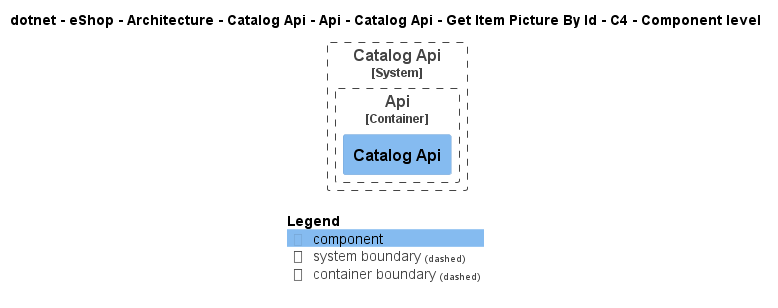

The diagram above was rendered by PlantUML. Its source (embedded in the PNG):
@startuml
!pragma layout smetana
!include ..\..\..\..\..\..\..\..\..\..\..\.c4s\C4_Component.puml

AddElementTag("c4interflow:lifecycle:new", $bgColor=green, $fontColor=#ffffff, $borderColor=green, $shadowing="False")
AddElementTag("c4interflow:lifecycle:changed", $bgColor=orange, $fontColor=#ffffff, $borderColor=orange, $shadowing="False")
AddElementTag("c4interflow:lifecycle:removed", $bgColor=red, $fontColor=#ffffff, $borderColor=red, $shadowing="False")

AddRelTag("c4interflow:lifecycle:new", $textColor=green, $lineColor=green)
AddRelTag("c4interflow:lifecycle:changed", $textColor=orange, $lineColor=orange)
AddRelTag("c4interflow:lifecycle:removed", $textColor=red, $lineColor=red)

SHOW_PERSON_PORTRAIT()
LAYOUT_TOP_DOWN()

skinparam linetype polyline

title dotnet - eShop - Architecture - Catalog Api - Api - Catalog Api - Get Item Picture By Id - C4 - Component level


System_Boundary(dotnet.eShop.Architecture.SoftwareSystems.CatalogApi, "Catalog Api") {
    
Container_Boundary(dotnet.eShop.Architecture.SoftwareSystems.CatalogApi.Containers.Api, "Api") {
    Component(dotnet.eShop.Architecture.SoftwareSystems.CatalogApi.Containers.Api.Components.CatalogApi, "Catalog Api", "", "")
}
}



SHOW_LEGEND()
@enduml